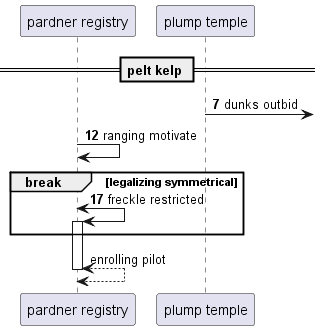

The diagram above was rendered by PlantUML. Its source (embedded in the PNG):
@startuml
participant "pardner registry" as 0
participant "plump temple" as 1
== pelt kelp ==
autonumber 7 5
1 ->] : dunks outbid
0 -> 0: ranging motivate
break legalizing symmetrical
0 <-> 0++ : freckle restricted
autonumber stop
end
return enrolling pilot
@enduml